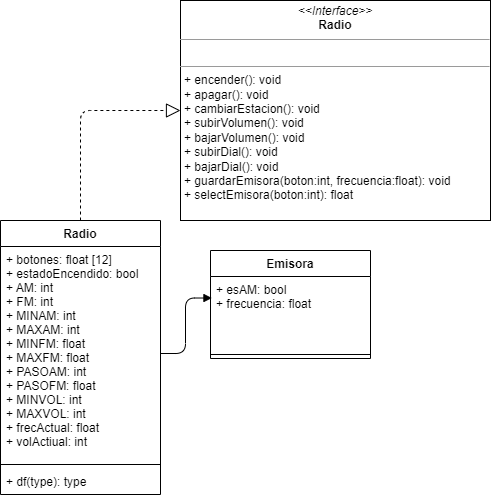

The diagram above was exported from draw.io. Its source (the exported page's mxGraphModel, read from the mxfile embedded in the PNG):
<mxGraphModel dx="1344" dy="724" grid="1" gridSize="10" guides="1" tooltips="1" connect="1" arrows="1" fold="1" page="1" pageScale="1" pageWidth="850" pageHeight="1100" math="0" shadow="0">
  <root>
    <mxCell id="0" />
    <mxCell id="1" parent="0" />
    <mxCell id="3" value="Radio" style="swimlane;fontStyle=1;align=center;verticalAlign=top;childLayout=stackLayout;horizontal=1;startSize=26;horizontalStack=0;resizeParent=1;resizeParentMax=0;resizeLast=0;collapsible=1;marginBottom=0;" parent="1" vertex="1">
      <mxGeometry x="140" y="260" width="160" height="274" as="geometry" />
    </mxCell>
    <mxCell id="4" value="+ botones: float [12]&#10;+ estadoEncendido: bool&#10;+ AM: int&#10;+ FM: int&#10;+ MINAM: int&#10;+ MAXAM: int&#10;+ MINFM: float&#10;+ MAXFM: float&#10;+ PASOAM: int&#10;+ PASOFM: float&#10;+ MINVOL: int&#10;+ MAXVOL: int&#10;+ frecActual: float&#10;+ volActiual: int&#10;&#10;" style="text;strokeColor=none;fillColor=none;align=left;verticalAlign=top;spacingLeft=4;spacingRight=4;overflow=hidden;rotatable=0;points=[[0,0.5],[1,0.5]];portConstraint=eastwest;" parent="3" vertex="1">
      <mxGeometry y="26" width="160" height="214" as="geometry" />
    </mxCell>
    <mxCell id="5" value="" style="line;strokeWidth=1;fillColor=none;align=left;verticalAlign=middle;spacingTop=-1;spacingLeft=3;spacingRight=3;rotatable=0;labelPosition=right;points=[];portConstraint=eastwest;strokeColor=inherit;" parent="3" vertex="1">
      <mxGeometry y="240" width="160" height="8" as="geometry" />
    </mxCell>
    <mxCell id="6" value="+ df(type): type" style="text;strokeColor=none;fillColor=none;align=left;verticalAlign=top;spacingLeft=4;spacingRight=4;overflow=hidden;rotatable=0;points=[[0,0.5],[1,0.5]];portConstraint=eastwest;" parent="3" vertex="1">
      <mxGeometry y="248" width="160" height="26" as="geometry" />
    </mxCell>
    <mxCell id="7" value="Emisora" style="swimlane;fontStyle=1;align=center;verticalAlign=top;childLayout=stackLayout;horizontal=1;startSize=26;horizontalStack=0;resizeParent=1;resizeParentMax=0;resizeLast=0;collapsible=1;marginBottom=0;" parent="1" vertex="1">
      <mxGeometry x="350" y="290" width="160" height="108" as="geometry" />
    </mxCell>
    <mxCell id="8" value="+ esAM: bool&#10;+ frecuencia: float" style="text;strokeColor=none;fillColor=none;align=left;verticalAlign=top;spacingLeft=4;spacingRight=4;overflow=hidden;rotatable=0;points=[[0,0.5],[1,0.5]];portConstraint=eastwest;" parent="7" vertex="1">
      <mxGeometry y="26" width="160" height="74" as="geometry" />
    </mxCell>
    <mxCell id="9" value="" style="line;strokeWidth=1;fillColor=none;align=left;verticalAlign=middle;spacingTop=-1;spacingLeft=3;spacingRight=3;rotatable=0;labelPosition=right;points=[];portConstraint=eastwest;strokeColor=inherit;" parent="7" vertex="1">
      <mxGeometry y="100" width="160" height="8" as="geometry" />
    </mxCell>
    <mxCell id="12" value="&lt;p style=&quot;margin:0px;margin-top:4px;text-align:center;&quot;&gt;&lt;i&gt;&amp;lt;&amp;lt;Interface&amp;gt;&amp;gt;&lt;/i&gt;&lt;br&gt;&lt;b&gt;Radio&lt;/b&gt;&lt;/p&gt;&lt;hr size=&quot;1&quot;&gt;&lt;p style=&quot;margin:0px;margin-left:4px;&quot;&gt;&lt;br&gt;&lt;/p&gt;&lt;hr size=&quot;1&quot;&gt;&lt;p style=&quot;margin:0px;margin-left:4px;&quot;&gt;+ encender(): void&lt;br&gt;+ apagar(): void&amp;nbsp;&lt;/p&gt;&lt;p style=&quot;margin:0px;margin-left:4px;&quot;&gt;+ cambiarEstacion(): void&lt;/p&gt;&lt;p style=&quot;margin:0px;margin-left:4px;&quot;&gt;+ subirVolumen(): void&lt;/p&gt;&lt;p style=&quot;margin:0px;margin-left:4px;&quot;&gt;+ bajarVolumen(): void&lt;/p&gt;&lt;p style=&quot;margin:0px;margin-left:4px;&quot;&gt;+ subirDial(): void&lt;/p&gt;&lt;p style=&quot;margin:0px;margin-left:4px;&quot;&gt;+ bajarDial(): void&lt;/p&gt;&lt;p style=&quot;margin:0px;margin-left:4px;&quot;&gt;+ guardarEmisora(boton:int, frecuencia:float): void&lt;/p&gt;&lt;p style=&quot;margin:0px;margin-left:4px;&quot;&gt;+ selectEmisora(boton:int): float&lt;/p&gt;&lt;p style=&quot;margin:0px;margin-left:4px;&quot;&gt;&lt;br&gt;&lt;/p&gt;&lt;p style=&quot;margin:0px;margin-left:4px;&quot;&gt;&lt;br&gt;&lt;/p&gt;" style="verticalAlign=top;align=left;overflow=fill;fontSize=12;fontFamily=Helvetica;html=1;" parent="1" vertex="1">
      <mxGeometry x="320" y="40" width="310" height="220" as="geometry" />
    </mxCell>
    <mxCell id="13" value="" style="endArrow=block;dashed=1;endFill=0;endSize=12;html=1;exitX=0.5;exitY=0;exitDx=0;exitDy=0;entryX=0;entryY=0.5;entryDx=0;entryDy=0;" parent="1" source="3" target="12" edge="1">
      <mxGeometry width="160" relative="1" as="geometry">
        <mxPoint x="190" y="160" as="sourcePoint" />
        <mxPoint x="290" y="180" as="targetPoint" />
        <Array as="points">
          <mxPoint x="220" y="150" />
        </Array>
      </mxGeometry>
    </mxCell>
    <mxCell id="19" value="" style="endArrow=block;endFill=1;html=1;edgeStyle=orthogonalEdgeStyle;align=left;verticalAlign=top;exitX=1;exitY=0.5;exitDx=0;exitDy=0;entryX=0.009;entryY=0.291;entryDx=0;entryDy=0;entryPerimeter=0;" parent="1" source="4" target="8" edge="1">
      <mxGeometry x="-1" relative="1" as="geometry">
        <mxPoint x="300" y="343.71" as="sourcePoint" />
        <mxPoint x="460" y="343.71" as="targetPoint" />
      </mxGeometry>
    </mxCell>
  </root>
</mxGraphModel>